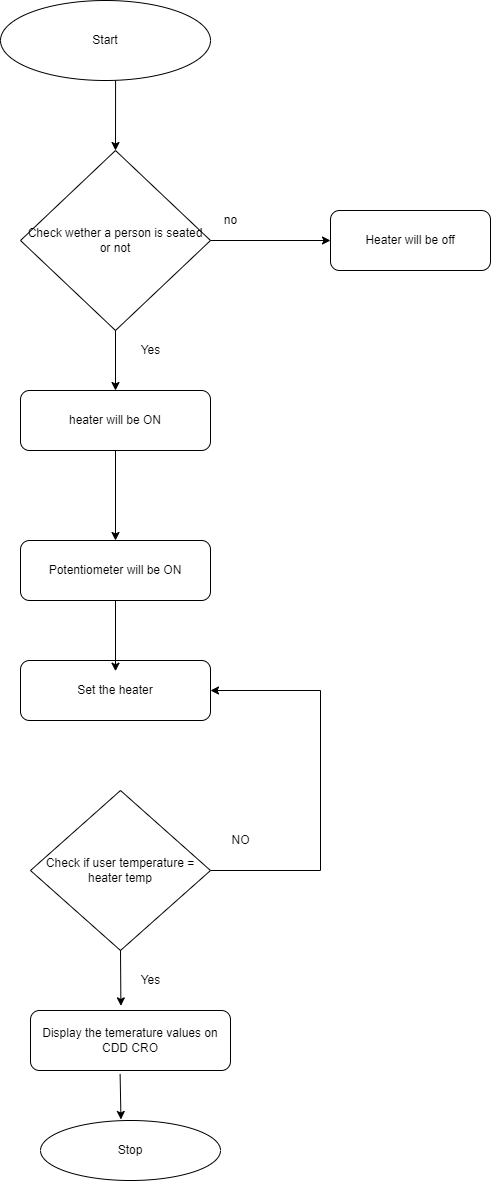

The diagram above was exported from draw.io. Its source (the exported page's mxGraphModel, read from the mxfile embedded in the PNG):
<mxGraphModel dx="1038" dy="579" grid="1" gridSize="10" guides="1" tooltips="1" connect="1" arrows="1" fold="1" page="1" pageScale="1" pageWidth="850" pageHeight="1100" math="0" shadow="0">
  <root>
    <mxCell id="0" />
    <mxCell id="1" parent="0" />
    <mxCell id="IQkOc6lTKW8bkt7w_P9Z-1" value="Start" style="ellipse;whiteSpace=wrap;html=1;" vertex="1" parent="1">
      <mxGeometry x="320" y="20" width="210" height="80" as="geometry" />
    </mxCell>
    <mxCell id="IQkOc6lTKW8bkt7w_P9Z-2" value="Check wether a person is seated or not" style="rhombus;whiteSpace=wrap;html=1;" vertex="1" parent="1">
      <mxGeometry x="340" y="170" width="190" height="180" as="geometry" />
    </mxCell>
    <mxCell id="IQkOc6lTKW8bkt7w_P9Z-3" value="Heater will be off" style="rounded=1;whiteSpace=wrap;html=1;" vertex="1" parent="1">
      <mxGeometry x="650" y="230" width="160" height="60" as="geometry" />
    </mxCell>
    <mxCell id="IQkOc6lTKW8bkt7w_P9Z-4" value="heater will be ON" style="rounded=1;whiteSpace=wrap;html=1;" vertex="1" parent="1">
      <mxGeometry x="340" y="410" width="190" height="60" as="geometry" />
    </mxCell>
    <mxCell id="IQkOc6lTKW8bkt7w_P9Z-5" value="Potentiometer&amp;nbsp;will be ON" style="rounded=1;whiteSpace=wrap;html=1;" vertex="1" parent="1">
      <mxGeometry x="340" y="560" width="190" height="60" as="geometry" />
    </mxCell>
    <mxCell id="IQkOc6lTKW8bkt7w_P9Z-6" value="Set the heater" style="rounded=1;whiteSpace=wrap;html=1;" vertex="1" parent="1">
      <mxGeometry x="340" y="680" width="190" height="60" as="geometry" />
    </mxCell>
    <mxCell id="IQkOc6lTKW8bkt7w_P9Z-7" value="Check if user temperature = heater temp" style="rhombus;whiteSpace=wrap;html=1;" vertex="1" parent="1">
      <mxGeometry x="350" y="810" width="180" height="160" as="geometry" />
    </mxCell>
    <mxCell id="IQkOc6lTKW8bkt7w_P9Z-8" value="Display the temerature values on CDD CRO" style="rounded=1;whiteSpace=wrap;html=1;" vertex="1" parent="1">
      <mxGeometry x="350" y="1030" width="200" height="60" as="geometry" />
    </mxCell>
    <mxCell id="IQkOc6lTKW8bkt7w_P9Z-9" value="Stop" style="ellipse;whiteSpace=wrap;html=1;" vertex="1" parent="1">
      <mxGeometry x="360" y="1140" width="180" height="60" as="geometry" />
    </mxCell>
    <mxCell id="IQkOc6lTKW8bkt7w_P9Z-17" value="" style="endArrow=classic;html=1;rounded=0;entryX=0.5;entryY=0;entryDx=0;entryDy=0;exitX=0.548;exitY=1;exitDx=0;exitDy=0;exitPerimeter=0;" edge="1" parent="1" source="IQkOc6lTKW8bkt7w_P9Z-1" target="IQkOc6lTKW8bkt7w_P9Z-2">
      <mxGeometry width="50" height="50" relative="1" as="geometry">
        <mxPoint x="410" y="170" as="sourcePoint" />
        <mxPoint x="460" y="120" as="targetPoint" />
      </mxGeometry>
    </mxCell>
    <mxCell id="IQkOc6lTKW8bkt7w_P9Z-20" value="" style="endArrow=classic;html=1;rounded=0;entryX=0;entryY=0.5;entryDx=0;entryDy=0;exitX=1;exitY=0.5;exitDx=0;exitDy=0;" edge="1" parent="1" source="IQkOc6lTKW8bkt7w_P9Z-2" target="IQkOc6lTKW8bkt7w_P9Z-3">
      <mxGeometry width="50" height="50" relative="1" as="geometry">
        <mxPoint x="560" y="290" as="sourcePoint" />
        <mxPoint x="610" y="240" as="targetPoint" />
      </mxGeometry>
    </mxCell>
    <mxCell id="IQkOc6lTKW8bkt7w_P9Z-21" value="no&lt;br&gt;" style="text;html=1;align=center;verticalAlign=middle;resizable=0;points=[];autosize=1;strokeColor=none;fillColor=none;" vertex="1" parent="1">
      <mxGeometry x="535" y="230" width="30" height="20" as="geometry" />
    </mxCell>
    <mxCell id="IQkOc6lTKW8bkt7w_P9Z-23" value="" style="endArrow=classic;html=1;rounded=0;entryX=0.5;entryY=0;entryDx=0;entryDy=0;exitX=0.5;exitY=1;exitDx=0;exitDy=0;" edge="1" parent="1" source="IQkOc6lTKW8bkt7w_P9Z-2" target="IQkOc6lTKW8bkt7w_P9Z-4">
      <mxGeometry width="50" height="50" relative="1" as="geometry">
        <mxPoint x="410" y="400" as="sourcePoint" />
        <mxPoint x="460" y="350" as="targetPoint" />
      </mxGeometry>
    </mxCell>
    <mxCell id="IQkOc6lTKW8bkt7w_P9Z-24" value="Yes" style="text;html=1;align=center;verticalAlign=middle;resizable=0;points=[];autosize=1;strokeColor=none;fillColor=none;" vertex="1" parent="1">
      <mxGeometry x="455" y="360" width="30" height="20" as="geometry" />
    </mxCell>
    <mxCell id="IQkOc6lTKW8bkt7w_P9Z-25" value="" style="endArrow=classic;html=1;rounded=0;entryX=0.5;entryY=0;entryDx=0;entryDy=0;exitX=0.5;exitY=1;exitDx=0;exitDy=0;" edge="1" parent="1" source="IQkOc6lTKW8bkt7w_P9Z-4" target="IQkOc6lTKW8bkt7w_P9Z-5">
      <mxGeometry width="50" height="50" relative="1" as="geometry">
        <mxPoint x="410" y="530" as="sourcePoint" />
        <mxPoint x="460" y="480" as="targetPoint" />
      </mxGeometry>
    </mxCell>
    <mxCell id="IQkOc6lTKW8bkt7w_P9Z-26" value="" style="endArrow=classic;html=1;rounded=0;" edge="1" parent="1" source="IQkOc6lTKW8bkt7w_P9Z-5">
      <mxGeometry width="50" height="50" relative="1" as="geometry">
        <mxPoint x="435" y="670" as="sourcePoint" />
        <mxPoint x="435" y="690.7106781186548" as="targetPoint" />
      </mxGeometry>
    </mxCell>
    <mxCell id="IQkOc6lTKW8bkt7w_P9Z-27" value="" style="endArrow=classic;html=1;rounded=0;entryX=1;entryY=0.5;entryDx=0;entryDy=0;" edge="1" parent="1" target="IQkOc6lTKW8bkt7w_P9Z-6">
      <mxGeometry width="50" height="50" relative="1" as="geometry">
        <mxPoint x="640" y="710" as="sourcePoint" />
        <mxPoint x="630" y="690" as="targetPoint" />
      </mxGeometry>
    </mxCell>
    <mxCell id="IQkOc6lTKW8bkt7w_P9Z-29" value="" style="endArrow=none;html=1;rounded=0;" edge="1" parent="1">
      <mxGeometry width="50" height="50" relative="1" as="geometry">
        <mxPoint x="640" y="890" as="sourcePoint" />
        <mxPoint x="640" y="710" as="targetPoint" />
      </mxGeometry>
    </mxCell>
    <mxCell id="IQkOc6lTKW8bkt7w_P9Z-32" value="" style="endArrow=none;html=1;rounded=0;exitX=1;exitY=0.5;exitDx=0;exitDy=0;" edge="1" parent="1" source="IQkOc6lTKW8bkt7w_P9Z-7">
      <mxGeometry width="50" height="50" relative="1" as="geometry">
        <mxPoint x="560" y="920" as="sourcePoint" />
        <mxPoint x="640" y="890" as="targetPoint" />
      </mxGeometry>
    </mxCell>
    <mxCell id="IQkOc6lTKW8bkt7w_P9Z-33" value="NO" style="text;html=1;align=center;verticalAlign=middle;resizable=0;points=[];autosize=1;strokeColor=none;fillColor=none;" vertex="1" parent="1">
      <mxGeometry x="545" y="850" width="30" height="20" as="geometry" />
    </mxCell>
    <mxCell id="IQkOc6lTKW8bkt7w_P9Z-34" value="" style="endArrow=classic;html=1;rounded=0;entryX=0.452;entryY=-0.077;entryDx=0;entryDy=0;entryPerimeter=0;exitX=0.5;exitY=1;exitDx=0;exitDy=0;" edge="1" parent="1" source="IQkOc6lTKW8bkt7w_P9Z-7" target="IQkOc6lTKW8bkt7w_P9Z-8">
      <mxGeometry width="50" height="50" relative="1" as="geometry">
        <mxPoint x="420" y="1020" as="sourcePoint" />
        <mxPoint x="470" y="970" as="targetPoint" />
      </mxGeometry>
    </mxCell>
    <mxCell id="IQkOc6lTKW8bkt7w_P9Z-35" value="" style="endArrow=classic;html=1;rounded=0;entryX=0.447;entryY=-0.017;entryDx=0;entryDy=0;entryPerimeter=0;exitX=0.448;exitY=1.057;exitDx=0;exitDy=0;exitPerimeter=0;" edge="1" parent="1" source="IQkOc6lTKW8bkt7w_P9Z-8" target="IQkOc6lTKW8bkt7w_P9Z-9">
      <mxGeometry width="50" height="50" relative="1" as="geometry">
        <mxPoint x="420" y="1140" as="sourcePoint" />
        <mxPoint x="470" y="1090" as="targetPoint" />
      </mxGeometry>
    </mxCell>
    <mxCell id="IQkOc6lTKW8bkt7w_P9Z-36" value="Yes" style="text;html=1;align=center;verticalAlign=middle;resizable=0;points=[];autosize=1;strokeColor=none;fillColor=none;" vertex="1" parent="1">
      <mxGeometry x="455" y="990" width="30" height="20" as="geometry" />
    </mxCell>
  </root>
</mxGraphModel>